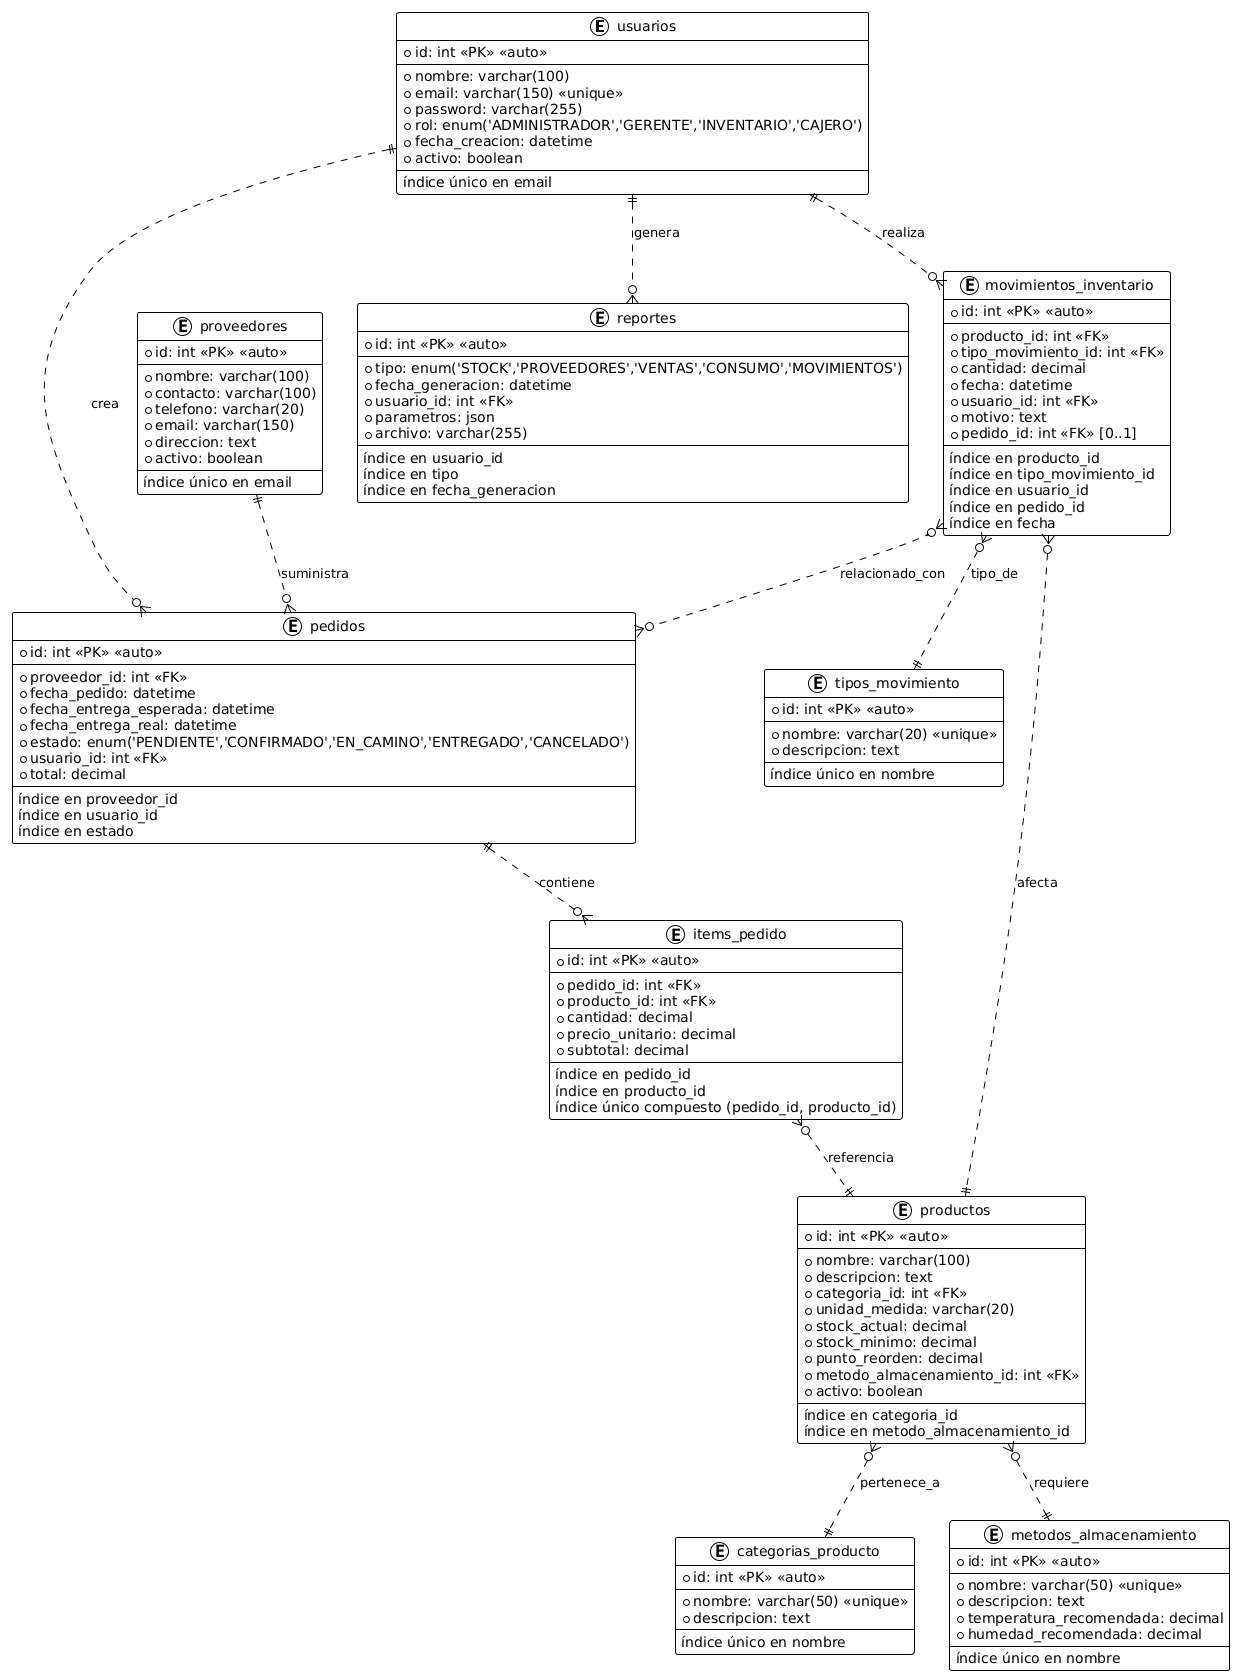

The diagram above was rendered by PlantUML. Its source (embedded in the PNG):
@startuml
!theme plain

skinparam entity {
  BackgroundColor White
  BorderColor Black
}

entity usuarios {
  * id: int <<PK>> <<auto>>
  --
  * nombre: varchar(100)
  * email: varchar(150) <<unique>>
  * password: varchar(255)
  * rol: enum('ADMINISTRADOR','GERENTE','INVENTARIO','CAJERO')
  * fecha_creacion: datetime
  * activo: boolean
  --
  índice único en email
}

entity categorias_producto {
  * id: int <<PK>> <<auto>>
  --
  * nombre: varchar(50) <<unique>>
  * descripcion: text
  --
  índice único en nombre
}

entity metodos_almacenamiento {
  * id: int <<PK>> <<auto>>
  --
  * nombre: varchar(50) <<unique>>
  * descripcion: text
  * temperatura_recomendada: decimal
  * humedad_recomendada: decimal
  --
  índice único en nombre
}

entity productos {
  * id: int <<PK>> <<auto>>
  --
  * nombre: varchar(100)
  * descripcion: text
  * categoria_id: int <<FK>>
  * unidad_medida: varchar(20)
  * stock_actual: decimal
  * stock_minimo: decimal
  * punto_reorden: decimal
  * metodo_almacenamiento_id: int <<FK>>
  * activo: boolean
  --
  índice en categoria_id
  índice en metodo_almacenamiento_id
}

entity proveedores {
  * id: int <<PK>> <<auto>>
  --
  * nombre: varchar(100)
  * contacto: varchar(100)
  * telefono: varchar(20)
  * email: varchar(150)
  * direccion: text
  * activo: boolean
  --
  índice único en email
}

entity pedidos {
  * id: int <<PK>> <<auto>>
  --
  * proveedor_id: int <<FK>>
  * fecha_pedido: datetime
  * fecha_entrega_esperada: datetime
  * fecha_entrega_real: datetime
  * estado: enum('PENDIENTE','CONFIRMADO','EN_CAMINO','ENTREGADO','CANCELADO')
  * usuario_id: int <<FK>>
  * total: decimal
  --
  índice en proveedor_id
  índice en usuario_id
  índice en estado
}

entity items_pedido {
  * id: int <<PK>> <<auto>>
  --
  * pedido_id: int <<FK>>
  * producto_id: int <<FK>>
  * cantidad: decimal
  * precio_unitario: decimal
  * subtotal: decimal
  --
  índice en pedido_id
  índice en producto_id
  índice único compuesto (pedido_id, producto_id)
}

entity tipos_movimiento {
  * id: int <<PK>> <<auto>>
  --
  * nombre: varchar(20) <<unique>>
  * descripcion: text
  --
  índice único en nombre
}

entity movimientos_inventario {
  * id: int <<PK>> <<auto>>
  --
  * producto_id: int <<FK>>
  * tipo_movimiento_id: int <<FK>>
  * cantidad: decimal
  * fecha: datetime
  * usuario_id: int <<FK>>
  * motivo: text
  * pedido_id: int <<FK>> [0..1]
  --
  índice en producto_id
  índice en tipo_movimiento_id
  índice en usuario_id
  índice en pedido_id
  índice en fecha
}

entity reportes {
  * id: int <<PK>> <<auto>>
  --
  * tipo: enum('STOCK','PROVEEDORES','VENTAS','CONSUMO','MOVIMIENTOS')
  * fecha_generacion: datetime
  * usuario_id: int <<FK>>
  * parametros: json
  * archivo: varchar(255)
  --
  índice en usuario_id
  índice en tipo
  índice en fecha_generacion
}

' Relaciones
usuarios ||..o{ movimientos_inventario : "realiza"
usuarios ||..o{ pedidos : "crea"
usuarios ||..o{ reportes : "genera"

productos }o..|| categorias_producto : "pertenece_a"
productos }o..|| metodos_almacenamiento : "requiere"

proveedores ||..o{ pedidos : "suministra"

pedidos ||..o{ items_pedido : "contiene"
items_pedido }o..|| productos : "referencia"

movimientos_inventario }o..|| productos : "afecta"
movimientos_inventario }o..o{ pedidos : "relacionado_con"
movimientos_inventario }o..|| tipos_movimiento : "tipo_de"
@enduml